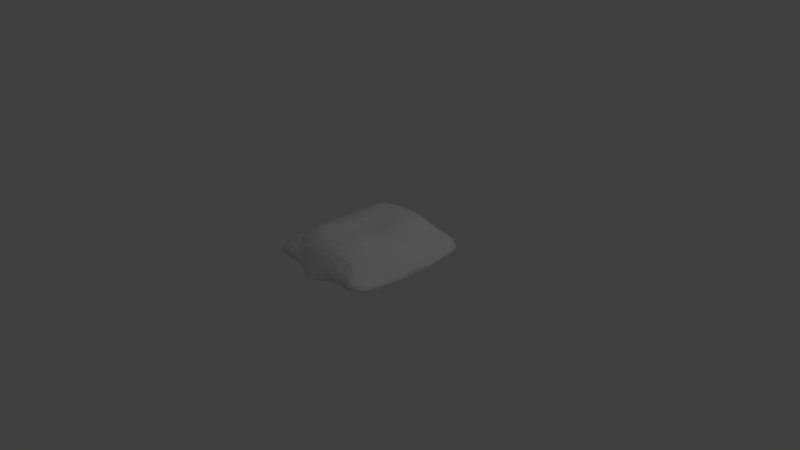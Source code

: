 # Source: DirtMound.blend  (saved by Blender 2.79.0; exported with 4.5.12 LTS)
import bpy
from mathutils import Matrix  # noqa: F401  (used for matrix-valued properties, if any)

bpy.ops.wm.read_factory_settings(use_empty=True)
scene = bpy.context.scene
scene.name = 'Scene'

# ---- collections
col_collection_1 = bpy.data.collections.new('Collection 1'); scene.collection.children.link(col_collection_1)

# ---- world
world_world = bpy.data.worlds.new('World'); scene.world = world_world
world_world.color = (0.05088, 0.05088, 0.05088)
world_world.use_sun_shadow = False
world_world.sun_shadow_jitter_overblur = 0.0
world_world.cycles.sampling_method = 'MANUAL'

# ---- cameras
cam_camera = bpy.data.cameras.new('Camera')
cam_camera.clip_end = 100.0
cam_camera.lens = 35.0
cam_camera.sensor_width = 32.0
cam_camera.sensor_height = 18.0
cam_camera.ortho_scale = 7.314
cam_camera.dof.focus_distance = 0.0
cam_camera.dof.aperture_fstop = 128.0

# ---- lights
light_lamp = bpy.data.lights.new('Lamp', 'POINT')
light_lamp.transmission_factor = 0.0
light_lamp.cutoff_distance = 30.0
light_lamp.energy = 100.0
light_lamp.shadow_buffer_clip_start = 1.001
light_lamp.shadow_soft_size = 0.1
light_lamp.shadow_maximum_resolution = 0.006
light_lamp.use_absolute_resolution = True

# ---- meshes
me_plane = bpy.data.meshes.new('Plane')
me_plane.from_pydata([(1.0, -1.0, 0.0), (1.0, 0.0, 0.0), (0.0, -1.0, 0.0), (1.0, -0.5, 0.0), (0.5, -1.0, 0.0), (-0.5, -1.0, 0.0), (0.4786, -0.7311, 0.4034), (0.0, 0.0, 0.0), (0.6492, 0.0, 0.3018), (0.0, -0.8063, 0.3995), (0.2212, 0.0, 0.3496), (0.0, -0.4588, 0.4773), (0.4563, -0.4247, 0.5265), (0.0, 0.0, 0.3253)], [(5, 2)], [(0, 6, 4), (4, 6, 2), (2, 7, 1, 3, 0, 4), (1, 8, 3), (3, 6, 0), (6, 3, 8), (6, 9, 2), (12, 6, 8, 10), (10, 11, 12), (6, 12, 11, 9), (11, 10, 13)])
me_plane.use_remesh_preserve_volume = False
me_plane.use_remesh_preserve_attributes = False
me_plane.use_mirror_vertex_groups = False
me_plane.update()

# ---- objects
ob_plane = bpy.data.objects.new('Plane', me_plane)
ob_lamp = bpy.data.objects.new('Lamp', light_lamp)
ob_camera = bpy.data.objects.new('Camera', cam_camera)

# ---- transforms, parenting, visibility, modifiers, constraints
ob_plane.location = (0.0, 0.0, 0.0)
ob_plane.lineart.crease_threshold = 0.0
_m = ob_plane.modifiers.new('Mirror', 'MIRROR')
_m.use_axis = (True, True, False)
_m.use_clip = True
_m = ob_plane.modifiers.new('Subsurf', 'SUBSURF')
_m.uv_smooth = 'PRESERVE_CORNERS'
_m.quality = 2
_m.show_only_control_edges = False
ob_lamp.location = (4.076, 1.005, 5.904)
ob_lamp.rotation_euler = (0.6503, 0.05522, 1.866)
ob_lamp.lock_rotations_4d = False
ob_lamp.empty_display_type = 'ARROWS'
ob_lamp.color = (0.0, 0.0, 0.0, 0.0)
ob_lamp.lineart.crease_threshold = 0.0
ob_camera.location = (7.481, -6.508, 5.344)
ob_camera.rotation_euler = (1.109, 0.0, 0.8149)
ob_camera.lock_rotations_4d = False
ob_camera.empty_display_type = 'ARROWS'
ob_camera.color = (0.0, 0.0, 0.0, 0.0)
ob_camera.display_type = 'WIRE'
ob_camera.lineart.crease_threshold = 0.0

# ---- collection membership
col_collection_1.objects.link(ob_plane)
col_collection_1.objects.link(ob_lamp)
col_collection_1.objects.link(ob_camera)

# ---- scene / render settings (as saved in the file)
scene.camera = ob_camera
scene.frame_start = 1; scene.frame_end = 250; scene.frame_set(0)
scene.render.engine = 'BLENDER_EEVEE_NEXT'
scene.render.resolution_percentage = 50
scene.render.dither_intensity = 0.0
scene.cycles.use_denoising = False
scene.cycles.samples = 128
scene.cycles.sampling_pattern = 'TABULATED_SOBOL'
scene.cycles.use_adaptive_sampling = False
scene.cycles.use_light_tree = False
scene.cycles.blur_glossy = 0.0
scene.cycles.sample_clamp_indirect = 0.0
scene.view_settings.view_transform = 'Standard'
bpy.context.view_layer.update()
